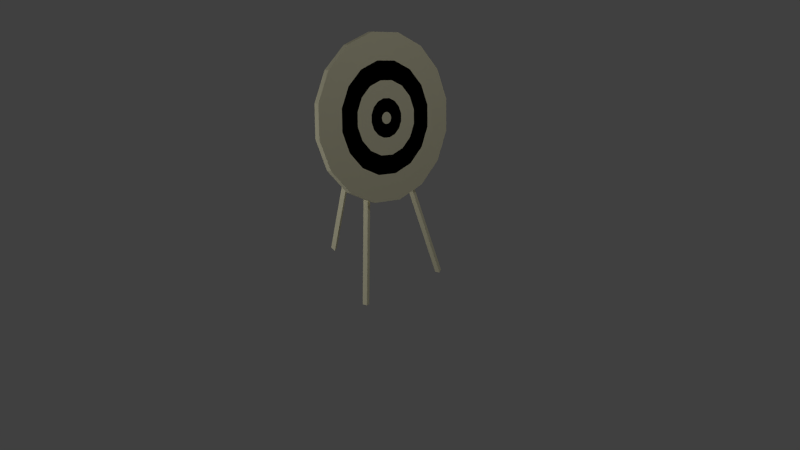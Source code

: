 # Source: target.blend  (saved by Blender 2.68.0; exported with 4.5.12 LTS)
import bpy
from mathutils import Matrix  # noqa: F401  (used for matrix-valued properties, if any)

bpy.ops.wm.read_factory_settings(use_empty=True)
scene = bpy.context.scene
scene.name = 'Scene'

# ---- collections
col_collection_1 = bpy.data.collections.new('Collection 1'); scene.collection.children.link(col_collection_1)

# ---- materials (node trees are filled in below, after node groups)
mat_white = bpy.data.materials.new('white')
mat_white.alpha_threshold = 0.0
mat_white.use_transparent_shadow = False
mat_white.diffuse_color = (1.0, 0.9552, 0.6757, 1.0)
mat_white.roughness = 0.5
mat_white.line_color = (0.0, 0.0, 0.0, 1.0)
mat_black = bpy.data.materials.new('black')
mat_black.alpha_threshold = 0.0
mat_black.use_transparent_shadow = False
mat_black.diffuse_color = (0.0, 0.0, 0.0, 1.0)
mat_black.roughness = 0.5
mat_black.line_color = (0.0, 0.0, 0.0, 1.0)

# ---- material node trees

# ---- world
world_world = bpy.data.worlds.new('World'); scene.world = world_world
world_world.color = (0.05088, 0.05088, 0.05088)
world_world.use_sun_shadow = False
world_world.sun_shadow_jitter_overblur = 0.0
world_world.cycles.sampling_method = 'MANUAL'
world_world.cycles.sample_map_resolution = 256

# ---- cameras
cam_camera = bpy.data.cameras.new('Camera')
cam_camera.clip_end = 100.0
cam_camera.lens = 35.0
cam_camera.sensor_width = 32.0
cam_camera.sensor_height = 18.0
cam_camera.ortho_scale = 7.314
cam_camera.dof.focus_distance = 0.0
cam_camera.dof.aperture_fstop = 128.0

# ---- lights
light_lamp_002 = bpy.data.lights.new('Lamp.002', 'POINT')
light_lamp_002.transmission_factor = 0.0
light_lamp_002.cutoff_distance = 30.0
light_lamp_002.energy = 100.0
light_lamp_002.shadow_buffer_clip_start = 1.001
light_lamp_002.shadow_soft_size = 0.1
light_lamp_002.shadow_maximum_resolution = 0.006
light_lamp_002.use_absolute_resolution = True
light_lamp_002.cycles.use_multiple_importance_sampling = False
light_lamp_001 = bpy.data.lights.new('Lamp.001', 'POINT')
light_lamp_001.transmission_factor = 0.0
light_lamp_001.cutoff_distance = 30.0
light_lamp_001.energy = 100.0
light_lamp_001.shadow_buffer_clip_start = 1.001
light_lamp_001.shadow_soft_size = 0.1
light_lamp_001.shadow_maximum_resolution = 0.006
light_lamp_001.use_absolute_resolution = True
light_lamp_001.cycles.use_multiple_importance_sampling = False
light_lamp = bpy.data.lights.new('Lamp', 'POINT')
light_lamp.transmission_factor = 0.0
light_lamp.cutoff_distance = 30.0
light_lamp.energy = 100.0
light_lamp.shadow_buffer_clip_start = 1.001
light_lamp.shadow_soft_size = 0.1
light_lamp.shadow_maximum_resolution = 0.006
light_lamp.use_absolute_resolution = True
light_lamp.cycles.use_multiple_importance_sampling = False

# ---- meshes
me_cylinder = bpy.data.meshes.new('Cylinder')
me_cylinder.from_pydata([(2.143, -0.6349, 2.472), (-0.7522, 0.056, 3.002), (2.127, -0.7024, 1.386), (-0.7685, -0.01145, 1.916), (2.127, -0.7024, 3.564), (-0.768, -0.01145, 4.094), (2.151, 0.5994, 2.471), (-0.7721, 0.0364, 3.005), (2.164, 0.5313, 1.379), (-0.7592, -0.03169, 1.914), (2.164, 0.5313, 3.557), (-0.7587, -0.03169, 4.092), (1.863, 0.04623, 40.73), (-0.7585, 0.04623, 2.383), (1.882, -0.02311, 39.77), (-0.7396, -0.02311, 1.423), (1.844, -0.02311, 41.69), (-0.7775, -0.02311, 3.342), (0.0, 1.0, -1.0), (0.0, 1.0, 1.0), (0.3827, 0.9239, -1.0), (0.3827, 0.9239, 1.0), (0.7071, 0.7071, -1.0), (0.7071, 0.7071, 1.0), (0.9239, 0.3827, -1.0), (0.9239, 0.3827, 1.0), (1.0, -4.371e-08, -1.0), (1.0, -4.371e-08, 1.0), (0.9239, -0.3827, -1.0), (0.9239, -0.3827, 1.0), (0.7071, -0.7071, -1.0), (0.7071, -0.7071, 1.0), (0.3827, -0.9239, -1.0), (0.3827, -0.9239, 1.0), (1.51e-07, -1.0, -1.0), (1.51e-07, -1.0, 1.0), (-0.3827, -0.9239, -1.0), (-0.3827, -0.9239, 1.0), (-0.7071, -0.7071, -1.0), (-0.7071, -0.7071, 1.0), (-0.9239, -0.3827, -1.0), (-0.9239, -0.3827, 1.0), (-1.0, 1.192e-08, -1.0), (-1.0, 1.192e-08, 1.0), (-0.9239, 0.3827, -1.0), (-0.9239, 0.3827, 1.0), (-0.7071, 0.7071, -1.0), (-0.7071, 0.7071, 1.0), (-0.3827, 0.9239, -1.0), (-0.3827, 0.9239, 1.0), (1.224e-08, 0.6715, -1.0), (0.257, 0.6204, -1.0), (0.4748, 0.4748, -1.0), (0.6204, 0.257, -1.0), (0.6715, -2.568e-08, -1.0), (0.6204, -0.257, -1.0), (0.4748, -0.4748, -1.0), (0.257, -0.6204, -1.0), (1.136e-07, -0.6715, -1.0), (-0.257, -0.6204, -1.0), (-0.4748, -0.4748, -1.0), (-0.6204, -0.257, -1.0), (-0.6715, 1.168e-08, -1.0), (-0.6204, 0.257, -1.0), (-0.4748, 0.4748, -1.0), (-0.257, 0.6204, -1.0), (2.716e-08, 0.4419, -1.0), (0.1691, 0.4083, -1.0), (0.3125, 0.3125, -1.0), (0.4083, 0.1691, -1.0), (0.4419, -1.69e-08, -1.0), (0.4083, -0.1691, -1.0), (0.3125, -0.3125, -1.0), (0.1691, -0.4083, -1.0), (9.389e-08, -0.4419, -1.0), (-0.1691, -0.4083, -1.0), (-0.3125, -0.3125, -1.0), (-0.4083, -0.1691, -1.0), (-0.4419, 7.685e-09, -1.0), (-0.4083, 0.1691, -1.0), (-0.3125, 0.3125, -1.0), (-0.1691, 0.4083, -1.0), (3.327e-08, 0.2323, -1.0), (0.08888, 0.2146, -1.0), (0.1642, 0.1642, -1.0), (0.2146, 0.08888, -1.0), (0.2323, -7.999e-09, -1.0), (0.2146, -0.08888, -1.0), (0.1642, -0.1642, -1.0), (0.08888, -0.2146, -1.0), (6.834e-08, -0.2323, -1.0), (-0.08888, -0.2146, -1.0), (-0.1642, -0.1642, -1.0), (-0.2146, -0.08888, -1.0), (-0.2323, 4.923e-09, -1.0), (-0.2146, 0.08888, -1.0), (-0.1642, 0.1642, -1.0), (-0.08888, 0.2146, -1.0), (5.06e-08, 0.07083, -1.0), (0.0271, 0.06544, -1.0), (0.05008, 0.05008, -1.0), (0.06544, 0.0271, -1.0), (0.07083, -1.145e-09, -1.0), (0.06544, -0.0271, -1.0), (0.05008, -0.05008, -1.0), (0.0271, -0.06544, -1.0), (6.13e-08, -0.07083, -1.0), (-0.0271, -0.06544, -1.0), (-0.05008, -0.05008, -1.0), (-0.06544, -0.0271, -1.0), (-0.07083, 2.796e-09, -1.0), (-0.06544, 0.0271, -1.0), (-0.05008, 0.05008, -1.0), (-0.0271, 0.06544, -1.0)], [], [(0, 1, 3, 2), (3, 1, 5), (2, 3, 5, 4), (4, 5, 1, 0), (0, 2, 4), (6, 7, 9, 8), (9, 7, 11), (8, 9, 11, 10), (10, 11, 7, 6), (6, 8, 10), (12, 13, 15, 14), (15, 13, 17), (14, 15, 17, 16), (16, 17, 13, 12), (12, 14, 16), (18, 20, 21, 19), (20, 22, 23, 21), (22, 24, 25, 23), (24, 26, 27, 25), (26, 28, 29, 27), (28, 30, 31, 29), (30, 32, 33, 31), (32, 34, 35, 33), (34, 36, 37, 35), (36, 38, 39, 37), (38, 40, 41, 39), (40, 42, 43, 41), (42, 44, 45, 43), (44, 46, 47, 45), (21, 23, 25, 27, 29, 31, 33, 35, 37, 39, 41, 43, 45, 47, 49, 19), (48, 18, 19, 49), (46, 48, 49, 47), (46, 64, 65, 48), (50, 66, 67, 51), (42, 62, 63, 44), (18, 50, 51, 20), (38, 60, 61, 40), (34, 58, 59, 36), (30, 56, 57, 32), (26, 54, 55, 28), (22, 52, 53, 24), (48, 65, 50, 18), (44, 63, 64, 46), (40, 61, 62, 42), (36, 59, 60, 38), (32, 57, 58, 34), (28, 55, 56, 30), (24, 53, 54, 26), (20, 51, 52, 22), (71, 87, 88, 72), (63, 79, 80, 64), (57, 73, 74, 58), (51, 67, 68, 52), (64, 80, 81, 65), (58, 74, 75, 59), (52, 68, 69, 53), (65, 81, 66, 50), (59, 75, 76, 60), (53, 69, 70, 54), (60, 76, 77, 61), (54, 70, 71, 55), (61, 77, 78, 62), (55, 71, 72, 56), (62, 78, 79, 63), (56, 72, 73, 57), (92, 108, 109, 93), (78, 94, 95, 79), (72, 88, 89, 73), (66, 82, 83, 67), (79, 95, 96, 80), (73, 89, 90, 74), (67, 83, 84, 68), (80, 96, 97, 81), (74, 90, 91, 75), (68, 84, 85, 69), (81, 97, 82, 66), (75, 91, 92, 76), (69, 85, 86, 70), (76, 92, 93, 77), (70, 86, 87, 71), (77, 93, 94, 78), (98, 113, 112, 111, 110, 109, 108, 107, 106, 105, 104, 103, 102, 101, 100, 99), (86, 102, 103, 87), (93, 109, 110, 94), (87, 103, 104, 88), (94, 110, 111, 95), (88, 104, 105, 89), (82, 98, 99, 83), (95, 111, 112, 96), (89, 105, 106, 90), (83, 99, 100, 84), (96, 112, 113, 97), (90, 106, 107, 91), (84, 100, 101, 85), (97, 113, 98, 82), (91, 107, 108, 92), (85, 101, 102, 86)])
me_cylinder.polygons.foreach_set('material_index', [0, 0, 0, 0, 0, 0, 0, 0, 0, 0, 0, 0, 0, 0, 0, 0, 0, 0, 0, 0, 0, 0, 0, 0, 0, 0, 0, 0, 0, 0, 0, 0, 0, 1, 0, 0, 0, 0, 0, 0, 0, 0, 0, 0, 0, 0, 0, 0, 0, 0, 1, 1, 1, 1, 1, 1, 1, 1, 1, 1, 1, 1, 1, 1, 1, 1, 0, 0, 0, 0, 0, 0, 0, 0, 0, 0, 0, 0, 0, 0, 0, 0, 1, 1, 1, 1, 1, 1, 1, 1, 1, 1, 1, 1, 1, 1, 1])
_uv = me_cylinder.uv_layers.new(name='UVMap')
_uv.uv.foreach_set('vector', [0.0, 0.0, 1.0, 0.0, 1.0, 1.0, 0.0, 1.0, 0.0, 0.0, 1.0, 0.0, 1.0, 1.0, 0.0, 0.0, 1.0, 0.0, 1.0, 1.0, 0.0, 1.0, 0.0, 0.0, 1.0, 0.0, 1.0, 1.0, 0.0, 1.0, 0.0, 0.0, 1.0, 0.0, 1.0, 1.0, 0.0, 0.0, 1.0, 0.0, 1.0, 1.0, 0.0, 1.0, 0.0, 0.0, 1.0, 0.0, 1.0, 1.0, 0.0, 0.0, 1.0, 0.0, 1.0, 1.0, 0.0, 1.0, 0.0, 0.0, 1.0, 0.0, 1.0, 1.0, 0.0, 1.0, 0.0, 0.0, 1.0, 0.0, 1.0, 1.0, 0.0, 0.0, 1.0, 0.0, 1.0, 1.0, 0.0, 1.0, 0.0, 0.0, 1.0, 0.0, 1.0, 1.0, 0.0, 0.0, 1.0, 0.0, 1.0, 1.0, 0.0, 1.0, 0.0, 0.0, 1.0, 0.0, 1.0, 1.0, 0.0, 1.0, 0.0, 0.0, 1.0, 0.0, 1.0, 1.0, 0.0, 0.0, 1.0, 0.0, 1.0, 1.0, 0.0, 1.0, 0.0, 0.0, 1.0, 0.0, 1.0, 1.0, 0.0, 1.0, 0.0, 0.0, 1.0, 0.0, 1.0, 1.0, 0.0, 1.0, 0.0, 0.0, 1.0, 0.0, 1.0, 1.0, 0.0, 1.0, 0.0, 0.0, 1.0, 0.0, 1.0, 1.0, 0.0, 1.0, 0.0, 0.0, 1.0, 0.0, 1.0, 1.0, 0.0, 1.0, 0.0, 0.0, 1.0, 0.0, 1.0, 1.0, 0.0, 1.0, 0.0, 0.0, 1.0, 0.0, 1.0, 1.0, 0.0, 1.0, 0.0, 0.0, 1.0, 0.0, 1.0, 1.0, 0.0, 1.0, 0.0, 0.0, 1.0, 0.0, 1.0, 1.0, 0.0, 1.0, 0.0, 0.0, 1.0, 0.0, 1.0, 1.0, 0.0, 1.0, 0.0, 0.0, 1.0, 0.0, 1.0, 1.0, 0.0, 1.0, 0.0, 0.0, 1.0, 0.0, 1.0, 1.0, 0.0, 1.0, 0.0, 0.0, 1.0, 0.0, 1.0, 1.0, 0.0, 1.0, 0.5, 1.0, 0.6913, 0.9619, 0.8536, 0.8536, 0.9619, 0.6913, 1.0, 0.5, 0.9619, 0.3087, 0.8536, 0.1464, 0.6913, 0.03806, 0.5, 0.0, 0.3087, 0.03806, 0.1464, 0.1464, 0.03806, 0.3087, 0.0, 0.5, 0.03806, 0.6913, 0.1464, 0.8536, 0.3087, 0.9619, 0.0, 0.0, 1.0, 0.0, 1.0, 1.0, 0.0, 1.0, 0.0, 0.0, 1.0, 0.0, 1.0, 1.0, 0.0, 1.0, 0.0, 0.0, 1.0, 0.0, 1.0, 1.0, 0.0, 1.0, 0.0, 0.0, 1.0, 0.0, 1.0, 1.0, 0.0, 1.0, 0.0, 0.0, 1.0, 0.0, 1.0, 1.0, 0.0, 1.0, 0.0, 0.0, 1.0, 0.0, 1.0, 1.0, 0.0, 1.0, 0.0, 0.0, 1.0, 0.0, 1.0, 1.0, 0.0, 1.0, 0.0, 0.0, 1.0, 0.0, 1.0, 1.0, 0.0, 1.0, 0.0, 0.0, 1.0, 0.0, 1.0, 1.0, 0.0, 1.0, 0.0, 0.0, 1.0, 0.0, 1.0, 1.0, 0.0, 1.0, 0.0, 0.0, 1.0, 0.0, 1.0, 1.0, 0.0, 1.0, 0.0, 0.0, 1.0, 0.0, 1.0, 1.0, 0.0, 1.0, 0.0, 0.0, 1.0, 0.0, 1.0, 1.0, 0.0, 1.0, 0.0, 0.0, 1.0, 0.0, 1.0, 1.0, 0.0, 1.0, 0.0, 0.0, 1.0, 0.0, 1.0, 1.0, 0.0, 1.0, 0.0, 0.0, 1.0, 0.0, 1.0, 1.0, 0.0, 1.0, 0.0, 0.0, 1.0, 0.0, 1.0, 1.0, 0.0, 1.0, 0.0, 0.0, 1.0, 0.0, 1.0, 1.0, 0.0, 1.0, 0.0, 0.0, 1.0, 0.0, 1.0, 1.0, 0.0, 1.0, 0.0, 0.0, 1.0, 0.0, 1.0, 1.0, 0.0, 1.0, 0.0, 0.0, 1.0, 0.0, 1.0, 1.0, 0.0, 1.0, 0.0, 0.0, 1.0, 0.0, 1.0, 1.0, 0.0, 1.0, 0.0, 0.0, 1.0, 0.0, 1.0, 1.0, 0.0, 1.0, 0.0, 0.0, 1.0, 0.0, 1.0, 1.0, 0.0, 1.0, 0.0, 0.0, 1.0, 0.0, 1.0, 1.0, 0.0, 1.0, 0.0, 0.0, 1.0, 0.0, 1.0, 1.0, 0.0, 1.0, 0.0, 0.0, 1.0, 0.0, 1.0, 1.0, 0.0, 1.0, 0.0, 0.0, 1.0, 0.0, 1.0, 1.0, 0.0, 1.0, 0.0, 0.0, 1.0, 0.0, 1.0, 1.0, 0.0, 1.0, 0.0, 0.0, 1.0, 0.0, 1.0, 1.0, 0.0, 1.0, 0.0, 0.0, 1.0, 0.0, 1.0, 1.0, 0.0, 1.0, 0.0, 0.0, 1.0, 0.0, 1.0, 1.0, 0.0, 1.0, 0.0, 0.0, 1.0, 0.0, 1.0, 1.0, 0.0, 1.0, 0.0, 0.0, 1.0, 0.0, 1.0, 1.0, 0.0, 1.0, 0.0, 0.0, 1.0, 0.0, 1.0, 1.0, 0.0, 1.0, 0.0, 0.0, 1.0, 0.0, 1.0, 1.0, 0.0, 1.0, 0.0, 0.0, 1.0, 0.0, 1.0, 1.0, 0.0, 1.0, 0.0, 0.0, 1.0, 0.0, 1.0, 1.0, 0.0, 1.0, 0.0, 0.0, 1.0, 0.0, 1.0, 1.0, 0.0, 1.0, 0.0, 0.0, 1.0, 0.0, 1.0, 1.0, 0.0, 1.0, 0.0, 0.0, 1.0, 0.0, 1.0, 1.0, 0.0, 1.0, 0.0, 0.0, 1.0, 0.0, 1.0, 1.0, 0.0, 1.0, 0.0, 0.0, 1.0, 0.0, 1.0, 1.0, 0.0, 1.0, 0.0, 0.0, 1.0, 0.0, 1.0, 1.0, 0.0, 1.0, 0.0, 0.0, 1.0, 0.0, 1.0, 1.0, 0.0, 1.0, 0.0, 0.0, 1.0, 0.0, 1.0, 1.0, 0.0, 1.0, 0.0, 0.0, 1.0, 0.0, 1.0, 1.0, 0.0, 1.0, 0.0, 0.0, 1.0, 0.0, 1.0, 1.0, 0.0, 1.0, 0.0, 0.0, 1.0, 0.0, 1.0, 1.0, 0.0, 1.0, 0.0, 0.0, 1.0, 0.0, 1.0, 1.0, 0.0, 1.0, 0.0, 0.0, 1.0, 0.0, 1.0, 1.0, 0.0, 1.0, 0.5, 1.0, 0.6913, 0.9619, 0.8536, 0.8536, 0.9619, 0.6913, 1.0, 0.5, 0.9619, 0.3087, 0.8536, 0.1464, 0.6913, 0.03806, 0.5, 0.0, 0.3087, 0.03806, 0.1464, 0.1464, 0.03806, 0.3087, 0.0, 0.5, 0.03806, 0.6913, 0.1464, 0.8536, 0.3087, 0.9619, 0.0, 0.0, 1.0, 0.0, 1.0, 1.0, 0.0, 1.0, 0.0, 0.0, 1.0, 0.0, 1.0, 1.0, 0.0, 1.0, 0.0, 0.0, 1.0, 0.0, 1.0, 1.0, 0.0, 1.0, 0.0, 0.0, 1.0, 0.0, 1.0, 1.0, 0.0, 1.0, 0.0, 0.0, 1.0, 0.0, 1.0, 1.0, 0.0, 1.0, 0.0, 0.0, 1.0, 0.0, 1.0, 1.0, 0.0, 1.0, 0.0, 0.0, 1.0, 0.0, 1.0, 1.0, 0.0, 1.0, 0.0, 0.0, 1.0, 0.0, 1.0, 1.0, 0.0, 1.0, 0.0, 0.0, 1.0, 0.0, 1.0, 1.0, 0.0, 1.0, 0.0, 0.0, 1.0, 0.0, 1.0, 1.0, 0.0, 1.0, 0.0, 0.0, 1.0, 0.0, 1.0, 1.0, 0.0, 1.0, 0.0, 0.0, 1.0, 0.0, 1.0, 1.0, 0.0, 1.0, 0.0, 0.0, 1.0, 0.0, 1.0, 1.0, 0.0, 1.0, 0.0, 0.0, 1.0, 0.0, 1.0, 1.0, 0.0, 1.0, 0.0, 0.0, 1.0, 0.0, 1.0, 1.0, 0.0, 1.0])
me_cylinder.materials.append(mat_white)
me_cylinder.materials.append(mat_black)
me_cylinder.use_remesh_preserve_volume = False
me_cylinder.use_remesh_preserve_attributes = False
me_cylinder.use_mirror_vertex_groups = False
me_cylinder.update()

# ---- objects
ob_cylinder = bpy.data.objects.new('Cylinder', me_cylinder)
ob_lamp_002 = bpy.data.objects.new('Lamp.002', light_lamp_002)
ob_lamp_001 = bpy.data.objects.new('Lamp.001', light_lamp_001)
ob_lamp = bpy.data.objects.new('Lamp', light_lamp)
ob_camera = bpy.data.objects.new('Camera', cam_camera)

# ---- transforms, parenting, visibility, modifiers, constraints
ob_cylinder.location = (0.2591, 0.0, 1.909)
ob_cylinder.rotation_euler = (0.0, 1.358, 0.0)
ob_cylinder.scale = (1.0, 1.0, -0.03676)
ob_cylinder.lineart.crease_threshold = 0.0
ob_lamp_002.location = (-2.34, -3.298, 1.533)
ob_lamp_002.rotation_euler = (0.6503, 0.05522, 1.866)
ob_lamp_002.lock_rotations_4d = False
ob_lamp_002.empty_display_type = 'ARROWS'
ob_lamp_002.color = (0.0, 0.0, 0.0, 0.0)
ob_lamp_002.hide_select = True
ob_lamp_002.lineart.crease_threshold = 0.0
ob_lamp_001.location = (-2.34, 4.219, 3.828)
ob_lamp_001.rotation_euler = (0.6503, 0.05522, 1.866)
ob_lamp_001.lock_rotations_4d = False
ob_lamp_001.empty_display_type = 'ARROWS'
ob_lamp_001.color = (0.0, 0.0, 0.0, 0.0)
ob_lamp_001.hide_select = True
ob_lamp_001.lineart.crease_threshold = 0.0
ob_lamp.location = (4.779, -0.05741, 6.566)
ob_lamp.rotation_euler = (0.6503, 0.05522, 1.866)
ob_lamp.lock_rotations_4d = False
ob_lamp.empty_display_type = 'ARROWS'
ob_lamp.color = (0.0, 0.0, 0.0, 0.0)
ob_lamp.hide_select = True
ob_lamp.lineart.crease_threshold = 0.0
ob_camera.location = (7.481, -6.508, 5.344)
ob_camera.rotation_euler = (1.109, 0.01082, 0.8149)
ob_camera.lock_rotations_4d = False
ob_camera.empty_display_type = 'ARROWS'
ob_camera.color = (0.0, 0.0, 0.0, 0.0)
ob_camera.hide_viewport = True
ob_camera.hide_select = True
ob_camera.display_type = 'WIRE'
ob_camera.lineart.crease_threshold = 0.0

# ---- collection membership
col_collection_1.objects.link(ob_cylinder)
col_collection_1.objects.link(ob_lamp_002)
col_collection_1.objects.link(ob_lamp_001)
col_collection_1.objects.link(ob_lamp)
col_collection_1.objects.link(ob_camera)

# ---- scene / render settings (as saved in the file)
scene.camera = ob_camera
scene.frame_start = 1; scene.frame_end = 250; scene.frame_set(1)
scene.render.engine = 'BLENDER_EEVEE_NEXT'
scene.render.image_settings.color_mode = 'RGB'
scene.render.image_settings.compression = 90
scene.render.resolution_percentage = 50
scene.render.dither_intensity = 0.0
scene.render.bake_margin = 2
scene.render.bake_bias = 0.0
scene.cycles.use_denoising = False
scene.cycles.samples = 10
scene.cycles.sampling_pattern = 'TABULATED_SOBOL'
scene.cycles.light_sampling_threshold = 0.0
scene.cycles.use_adaptive_sampling = False
scene.cycles.use_light_tree = False
scene.cycles.blur_glossy = 0.0
scene.cycles.volume_bounces = 1
scene.cycles.pixel_filter_type = 'GAUSSIAN'
scene.cycles.sample_clamp_indirect = 0.0
scene.view_settings.view_transform = 'Standard'
bpy.context.view_layer.update()
